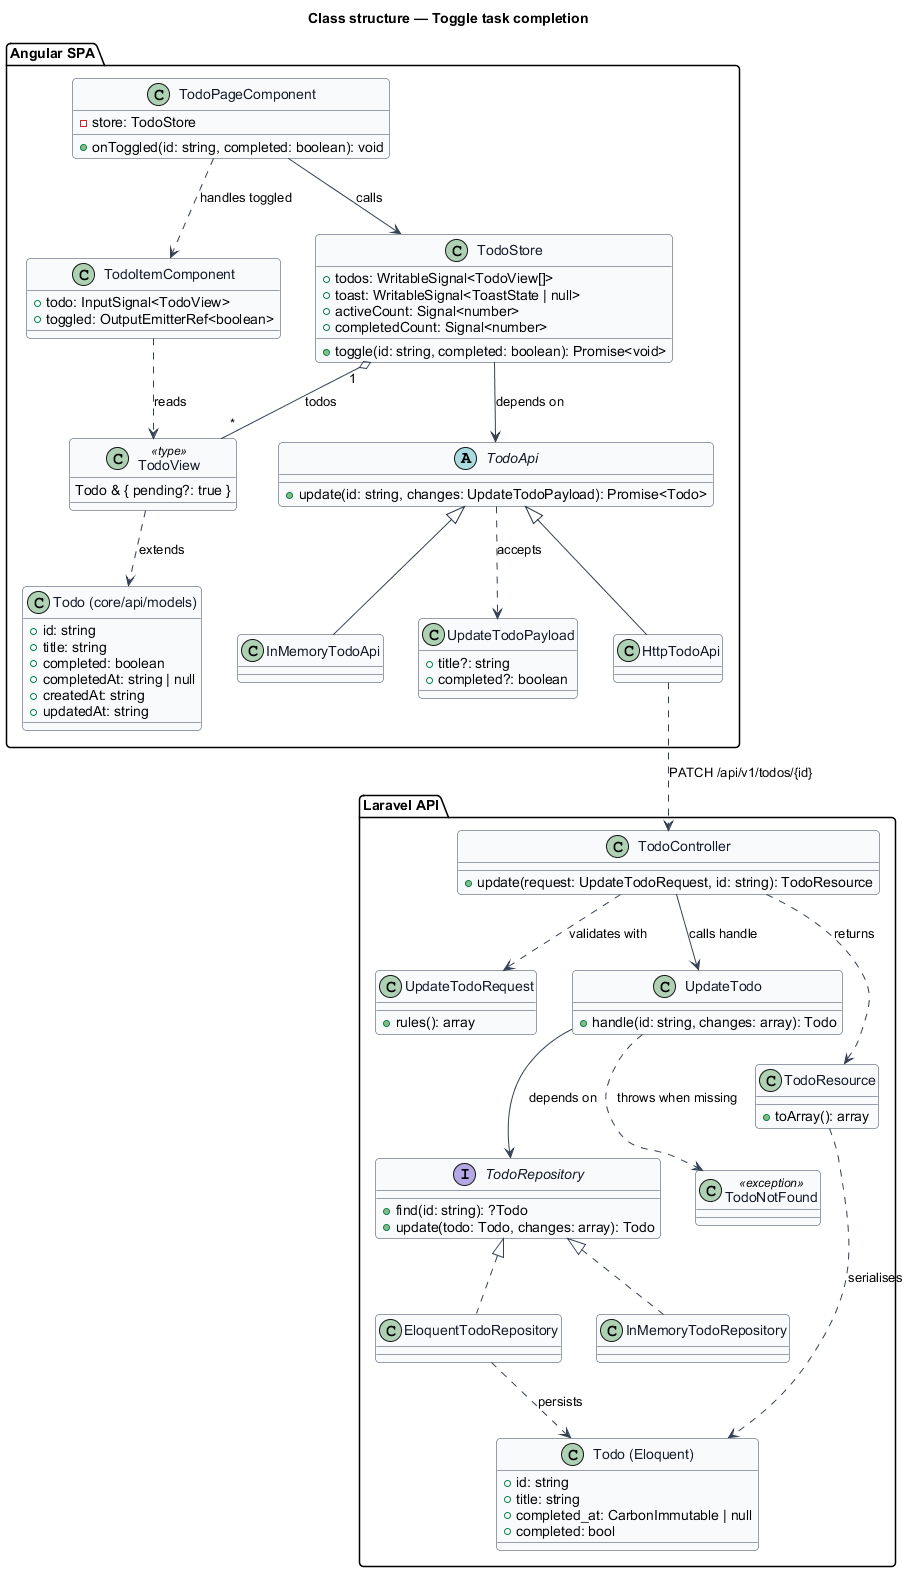

The diagram above was rendered by PlantUML. Its source (embedded in the PNG):
@startuml
' --- shared skin header ---
skinparam backgroundColor #FFFFFF
skinparam shadowing false
skinparam roundcorner 8
skinparam defaultFontName Arial
skinparam ArrowColor #344054
skinparam class {
  BorderColor #344054
  FontColor #101828
  BackgroundColor #F9FAFB
}
' --------------------------
title Class structure — Toggle task completion

package "Angular SPA" {
  class TodoItemComponent {
    +todo: InputSignal<TodoView>
    +toggled: OutputEmitterRef<boolean>
  }
  class TodoPageComponent {
    -store: TodoStore
    +onToggled(id: string, completed: boolean): void
  }
  class TodoStore {
    +todos: WritableSignal<TodoView[]>
    +toast: WritableSignal<ToastState | null>
    +activeCount: Signal<number>
    +completedCount: Signal<number>
    +toggle(id: string, completed: boolean): Promise<void>
  }
  abstract class TodoApi {
    +update(id: string, changes: UpdateTodoPayload): Promise<Todo>
  }
  class HttpTodoApi
  class InMemoryTodoApi
  class "Todo (core/api/models)" as Todo {
    +id: string
    +title: string
    +completed: boolean
    +completedAt: string | null
    +createdAt: string
    +updatedAt: string
  }
  class TodoView <<type>> {
    Todo & { pending?: true }
  }
  class UpdateTodoPayload {
    +title?: string
    +completed?: boolean
  }
}

package "Laravel API" {
  class TodoController {
    +update(request: UpdateTodoRequest, id: string): TodoResource
  }
  class UpdateTodoRequest {
    +rules(): array
  }
  class UpdateTodo {
    +handle(id: string, changes: array): Todo
  }
  interface TodoRepository {
    +find(id: string): ?Todo
    +update(todo: Todo, changes: array): Todo
  }
  class EloquentTodoRepository
  class InMemoryTodoRepository
  class "Todo (Eloquent)" as TodoModel {
    +id: string
    +title: string
    +completed_at: CarbonImmutable | null
    +completed: bool
  }
  class TodoNotFound <<exception>>
  class TodoResource {
    +toArray(): array
  }
}

TodoItemComponent ..> TodoView : reads
TodoPageComponent --> TodoStore : calls
TodoPageComponent ..> TodoItemComponent : handles toggled
TodoStore --> TodoApi : depends on
TodoStore "1" o-- "*" TodoView : todos
TodoView ..> Todo : extends
TodoApi <|-- HttpTodoApi
TodoApi <|-- InMemoryTodoApi
TodoApi ..> UpdateTodoPayload : accepts
HttpTodoApi ..> TodoController : PATCH /api/v1/todos/{id}

TodoController ..> UpdateTodoRequest : validates with
TodoController --> UpdateTodo : calls handle
TodoController ..> TodoResource : returns
UpdateTodo --> TodoRepository : depends on
TodoRepository <|.. EloquentTodoRepository
TodoRepository <|.. InMemoryTodoRepository
EloquentTodoRepository ..> TodoModel : persists
TodoResource ..> TodoModel : serialises
UpdateTodo ..> TodoNotFound : throws when missing
@enduml